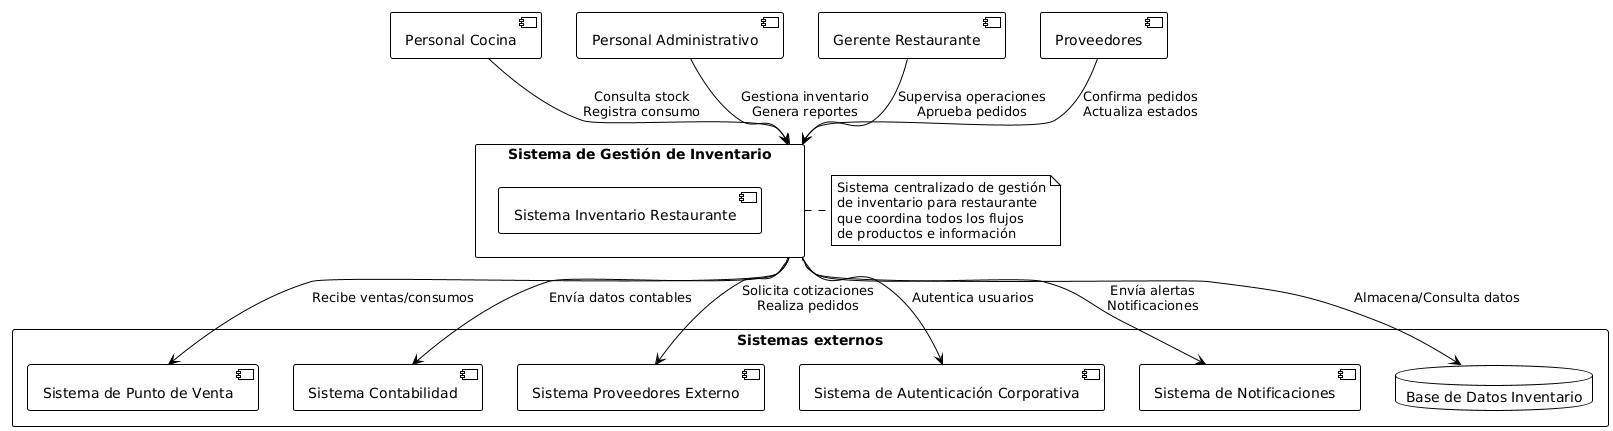

The diagram above was rendered by PlantUML. Its source (embedded in the PNG):
@startuml
!theme plain

skinparam component {
  BackgroundColor White
  BorderColor Black
}

rectangle "Sistema de Gestión de Inventario" as inventory_system {
  [Sistema Inventario Restaurante]
}

rectangle "Sistemas externos" {

  [Sistema de Punto de Venta] as pos_system
  [Sistema Contabilidad] as accounting_system
  [Sistema Proveedores Externo] as external_suppliers
  [Sistema de Autenticación Corporativa] as auth_system
  [Sistema de Notificaciones] as notification_system
  
  database "Base de Datos Inventario" as inventory_db
}

[Personal Cocina] as kitchen_staff
[Personal Administrativo] as admin_staff
[Gerente Restaurante] as manager
[Proveedores] as suppliers

inventory_system --> inventory_db : Almacena/Consulta datos

kitchen_staff --> inventory_system : Consulta stock\nRegistra consumo
admin_staff --> inventory_system : Gestiona inventario\nGenera reportes
manager --> inventory_system : Supervisa operaciones\nAprueba pedidos
suppliers --> inventory_system : Confirma pedidos\nActualiza estados

inventory_system --> pos_system : Recibe ventas/consumos
inventory_system --> accounting_system : Envía datos contables
inventory_system --> external_suppliers : Solicita cotizaciones\nRealiza pedidos
inventory_system --> auth_system : Autentica usuarios
inventory_system --> notification_system : Envía alertas\nNotificaciones

note right of inventory_system
  Sistema centralizado de gestión
  de inventario para restaurante
  que coordina todos los flujos
  de productos e información
end note
@enduml